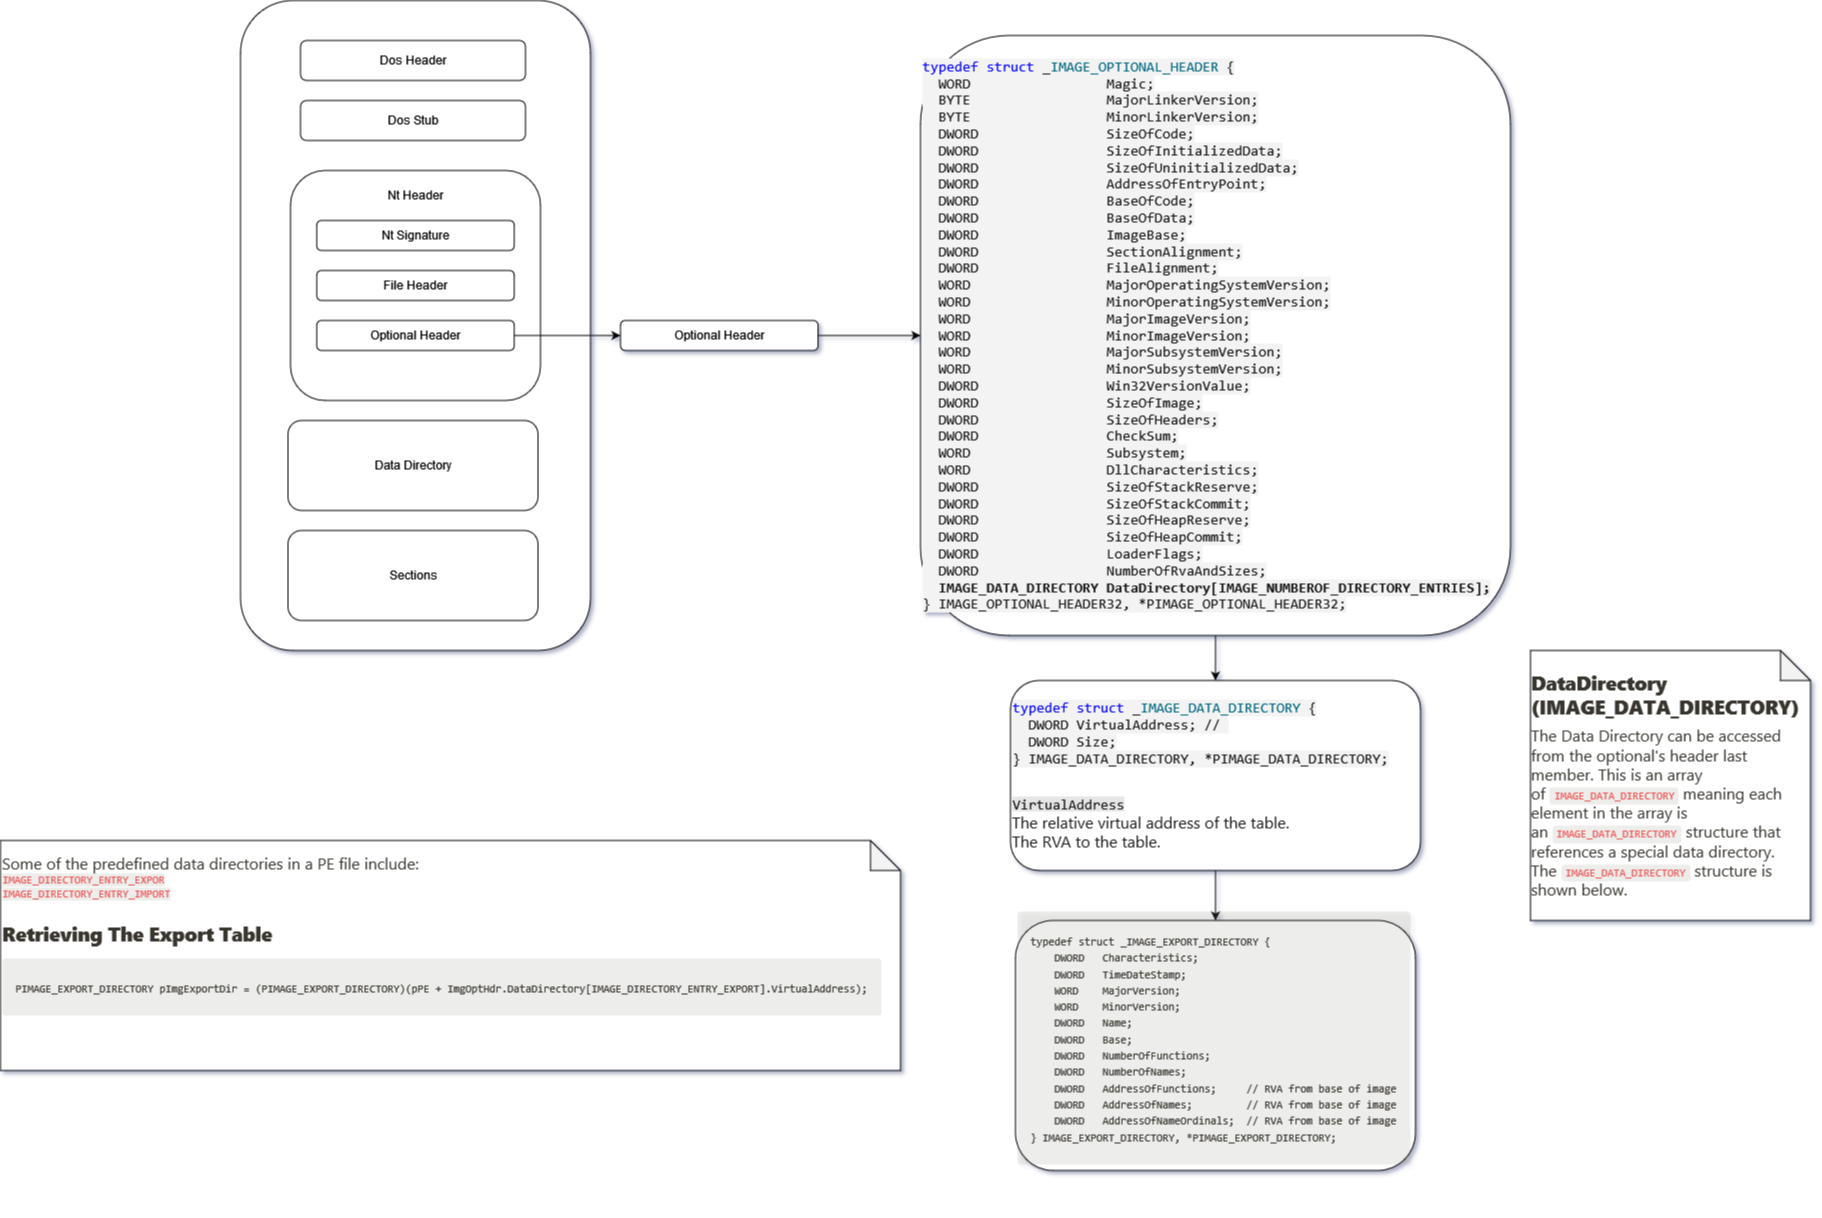

The diagram above was exported from draw.io. Its source (the exported page's mxGraphModel, read from the mxfile embedded in the PNG):
<mxGraphModel dx="3457" dy="2591" grid="1" gridSize="10" guides="1" tooltips="1" connect="1" arrows="1" fold="1" page="1" pageScale="1" pageWidth="850" pageHeight="1100" background="#FFFFFF" math="0" shadow="1">
  <root>
    <mxCell id="0" />
    <mxCell id="1" parent="0" />
    <mxCell id="9HFZpklhJ2RXYFFquIBb-1" value="" style="rounded=1;whiteSpace=wrap;html=1;" vertex="1" parent="1">
      <mxGeometry x="20" y="-120" width="350" height="650" as="geometry" />
    </mxCell>
    <mxCell id="9HFZpklhJ2RXYFFquIBb-5" value="Dos Header" style="rounded=1;whiteSpace=wrap;html=1;" vertex="1" parent="1">
      <mxGeometry x="80" y="-80" width="225" height="40" as="geometry" />
    </mxCell>
    <mxCell id="9HFZpklhJ2RXYFFquIBb-6" value="Dos Stub" style="rounded=1;whiteSpace=wrap;html=1;" vertex="1" parent="1">
      <mxGeometry x="80" y="-20" width="225" height="40" as="geometry" />
    </mxCell>
    <mxCell id="9HFZpklhJ2RXYFFquIBb-7" value="h" style="rounded=1;whiteSpace=wrap;html=1;" vertex="1" parent="1">
      <mxGeometry x="70" y="50" width="250" height="230" as="geometry" />
    </mxCell>
    <mxCell id="9HFZpklhJ2RXYFFquIBb-9" value="Nt Signature" style="rounded=1;whiteSpace=wrap;html=1;" vertex="1" parent="1">
      <mxGeometry x="96.25" y="100" width="197.5" height="30" as="geometry" />
    </mxCell>
    <mxCell id="9HFZpklhJ2RXYFFquIBb-10" value="File Header" style="rounded=1;whiteSpace=wrap;html=1;" vertex="1" parent="1">
      <mxGeometry x="96.25" y="150" width="197.5" height="30" as="geometry" />
    </mxCell>
    <mxCell id="9HFZpklhJ2RXYFFquIBb-18" value="" style="edgeStyle=orthogonalEdgeStyle;rounded=0;orthogonalLoop=1;jettySize=auto;html=1;" edge="1" parent="1" source="9HFZpklhJ2RXYFFquIBb-11" target="9HFZpklhJ2RXYFFquIBb-17">
      <mxGeometry relative="1" as="geometry" />
    </mxCell>
    <mxCell id="9HFZpklhJ2RXYFFquIBb-11" value="Optional Header" style="rounded=1;whiteSpace=wrap;html=1;" vertex="1" parent="1">
      <mxGeometry x="96.25" y="200" width="197.5" height="30" as="geometry" />
    </mxCell>
    <mxCell id="9HFZpklhJ2RXYFFquIBb-13" value="Data Directory" style="rounded=1;whiteSpace=wrap;html=1;" vertex="1" parent="1">
      <mxGeometry x="67.5" y="300" width="250" height="90" as="geometry" />
    </mxCell>
    <mxCell id="9HFZpklhJ2RXYFFquIBb-14" value="Sections" style="rounded=1;whiteSpace=wrap;html=1;" vertex="1" parent="1">
      <mxGeometry x="67.5" y="410" width="250" height="90" as="geometry" />
    </mxCell>
    <mxCell id="9HFZpklhJ2RXYFFquIBb-22" value="" style="edgeStyle=orthogonalEdgeStyle;rounded=0;orthogonalLoop=1;jettySize=auto;html=1;" edge="1" parent="1" source="9HFZpklhJ2RXYFFquIBb-16" target="9HFZpklhJ2RXYFFquIBb-20">
      <mxGeometry relative="1" as="geometry" />
    </mxCell>
    <mxCell id="9HFZpklhJ2RXYFFquIBb-16" value="&lt;span style=&quot;box-sizing: inherit; outline-color: inherit; color: rgb(1, 1, 253); font-family: SFMono-Regular, Consolas, &amp;quot;Liberation Mono&amp;quot;, Menlo, Courier, monospace; font-size: 14px; font-style: normal; font-variant-ligatures: normal; font-variant-caps: normal; font-weight: 400; letter-spacing: normal; orphans: 2; text-align: start; text-indent: 0px; text-transform: none; widows: 2; word-spacing: 0px; -webkit-text-stroke-width: 0px; white-space: pre; background-color: rgb(242, 242, 242); text-decoration-thickness: initial; text-decoration-style: initial; text-decoration-color: initial;&quot; class=&quot;hljs-keyword&quot;&gt;typedef&lt;/span&gt;&lt;span style=&quot;color: rgb(22, 22, 22); font-family: SFMono-Regular, Consolas, &amp;quot;Liberation Mono&amp;quot;, Menlo, Courier, monospace; font-size: 14px; font-style: normal; font-variant-ligatures: normal; font-variant-caps: normal; font-weight: 400; letter-spacing: normal; orphans: 2; text-align: start; text-indent: 0px; text-transform: none; widows: 2; word-spacing: 0px; -webkit-text-stroke-width: 0px; white-space: pre; background-color: rgb(242, 242, 242); text-decoration-thickness: initial; text-decoration-style: initial; text-decoration-color: initial; display: inline !important; float: none;&quot;&gt; &lt;/span&gt;&lt;span style=&quot;box-sizing: inherit; outline-color: inherit; color: rgb(22, 22, 22); font-family: SFMono-Regular, Consolas, &amp;quot;Liberation Mono&amp;quot;, Menlo, Courier, monospace; font-size: 14px; font-style: normal; font-variant-ligatures: normal; font-variant-caps: normal; font-weight: 400; letter-spacing: normal; orphans: 2; text-align: start; text-indent: 0px; text-transform: none; widows: 2; word-spacing: 0px; -webkit-text-stroke-width: 0px; white-space: pre; background-color: rgb(242, 242, 242); text-decoration-thickness: initial; text-decoration-style: initial; text-decoration-color: initial;&quot; class=&quot;hljs-class&quot;&gt;&lt;span style=&quot;box-sizing: inherit; outline-color: inherit; color: rgb(1, 1, 253);&quot; class=&quot;hljs-keyword&quot;&gt;struct&lt;/span&gt; _&lt;span style=&quot;box-sizing: inherit; outline-color: inherit; color: rgb(0, 104, 129);&quot; class=&quot;hljs-title&quot;&gt;IMAGE_OPTIONAL_HEADER&lt;/span&gt; {&lt;/span&gt;&lt;span style=&quot;color: rgb(22, 22, 22); font-family: SFMono-Regular, Consolas, &amp;quot;Liberation Mono&amp;quot;, Menlo, Courier, monospace; font-size: 14px; font-style: normal; font-variant-ligatures: normal; font-variant-caps: normal; font-weight: 400; letter-spacing: normal; orphans: 2; text-align: start; text-indent: 0px; text-transform: none; widows: 2; word-spacing: 0px; -webkit-text-stroke-width: 0px; white-space: pre; background-color: rgb(242, 242, 242); text-decoration-thickness: initial; text-decoration-style: initial; text-decoration-color: initial; display: inline !important; float: none;&quot;&gt;&lt;br&gt;  WORD                 Magic;&lt;br&gt;  BYTE                 MajorLinkerVersion;&lt;br&gt;  BYTE                 MinorLinkerVersion;&lt;br&gt;  DWORD                SizeOfCode;&lt;br&gt;  DWORD                SizeOfInitializedData;&lt;br&gt;  DWORD                SizeOfUninitializedData;&lt;br&gt;  DWORD                AddressOfEntryPoint;&lt;br&gt;  DWORD                BaseOfCode;&lt;br&gt;  DWORD                BaseOfData;&lt;br&gt;  DWORD                ImageBase;&lt;br&gt;  DWORD                SectionAlignment;&lt;br&gt;  DWORD                FileAlignment;&lt;br&gt;  WORD                 MajorOperatingSystemVersion;&lt;br&gt;  WORD                 MinorOperatingSystemVersion;&lt;br&gt;  WORD                 MajorImageVersion;&lt;br&gt;  WORD                 MinorImageVersion;&lt;br&gt;  WORD                 MajorSubsystemVersion;&lt;br&gt;  WORD                 MinorSubsystemVersion;&lt;br&gt;  DWORD                Win32VersionValue;&lt;br&gt;  DWORD                SizeOfImage;&lt;br&gt;  DWORD                SizeOfHeaders;&lt;br&gt;  DWORD                CheckSum;&lt;br&gt;  WORD                 Subsystem;&lt;br&gt;  WORD                 DllCharacteristics;&lt;br&gt;  DWORD                SizeOfStackReserve;&lt;br&gt;  DWORD                SizeOfStackCommit;&lt;br&gt;  DWORD                SizeOfHeapReserve;&lt;br&gt;  DWORD                SizeOfHeapCommit;&lt;br&gt;  DWORD                LoaderFlags;&lt;br&gt;  DWORD                NumberOfRvaAndSizes;&lt;br&gt;  &lt;b&gt;IMAGE_DATA_DIRECTORY DataDirectory[IMAGE_NUMBEROF_DIRECTORY_ENTRIES];&lt;/b&gt;&lt;br&gt;} IMAGE_OPTIONAL_HEADER32, *PIMAGE_OPTIONAL_HEADER32;&lt;/span&gt;" style="rounded=1;whiteSpace=wrap;html=1;align=left;" vertex="1" parent="1">
      <mxGeometry x="700" y="-85" width="590" height="600" as="geometry" />
    </mxCell>
    <mxCell id="9HFZpklhJ2RXYFFquIBb-19" value="" style="edgeStyle=orthogonalEdgeStyle;rounded=0;orthogonalLoop=1;jettySize=auto;html=1;" edge="1" parent="1" source="9HFZpklhJ2RXYFFquIBb-17" target="9HFZpklhJ2RXYFFquIBb-16">
      <mxGeometry relative="1" as="geometry" />
    </mxCell>
    <mxCell id="9HFZpklhJ2RXYFFquIBb-17" value="Optional Header" style="rounded=1;whiteSpace=wrap;html=1;" vertex="1" parent="1">
      <mxGeometry x="400" y="200" width="197.5" height="30" as="geometry" />
    </mxCell>
    <mxCell id="9HFZpklhJ2RXYFFquIBb-31" value="" style="edgeStyle=orthogonalEdgeStyle;rounded=0;orthogonalLoop=1;jettySize=auto;html=1;" edge="1" parent="1" source="9HFZpklhJ2RXYFFquIBb-20" target="9HFZpklhJ2RXYFFquIBb-28">
      <mxGeometry relative="1" as="geometry" />
    </mxCell>
    <mxCell id="9HFZpklhJ2RXYFFquIBb-20" value="&lt;div align=&quot;left&quot;&gt;&lt;span style=&quot;box-sizing: inherit; outline-color: inherit; color: rgb(1, 1, 253); font-family: SFMono-Regular, Consolas, &amp;quot;Liberation Mono&amp;quot;, Menlo, Courier, monospace; font-size: 14px; font-style: normal; font-variant-ligatures: normal; font-variant-caps: normal; font-weight: 400; letter-spacing: normal; text-indent: 0px; text-transform: none; word-spacing: 0px; -webkit-text-stroke-width: 0px; white-space: pre; background-color: rgb(242, 242, 242); text-decoration-thickness: initial; text-decoration-style: initial; text-decoration-color: initial;&quot; class=&quot;hljs-keyword&quot;&gt;typedef&lt;/span&gt;&lt;span style=&quot;color: rgb(22, 22, 22); font-family: SFMono-Regular, Consolas, &amp;quot;Liberation Mono&amp;quot;, Menlo, Courier, monospace; font-size: 14px; font-style: normal; font-variant-ligatures: normal; font-variant-caps: normal; font-weight: 400; letter-spacing: normal; text-indent: 0px; text-transform: none; word-spacing: 0px; -webkit-text-stroke-width: 0px; white-space: pre; background-color: rgb(242, 242, 242); text-decoration-thickness: initial; text-decoration-style: initial; text-decoration-color: initial; display: inline !important; float: none;&quot;&gt; &lt;/span&gt;&lt;span style=&quot;box-sizing: inherit; outline-color: inherit; color: rgb(22, 22, 22); font-family: SFMono-Regular, Consolas, &amp;quot;Liberation Mono&amp;quot;, Menlo, Courier, monospace; font-size: 14px; font-style: normal; font-variant-ligatures: normal; font-variant-caps: normal; font-weight: 400; letter-spacing: normal; text-indent: 0px; text-transform: none; word-spacing: 0px; -webkit-text-stroke-width: 0px; white-space: pre; background-color: rgb(242, 242, 242); text-decoration-thickness: initial; text-decoration-style: initial; text-decoration-color: initial;&quot; class=&quot;hljs-class&quot;&gt;&lt;span style=&quot;box-sizing: inherit; outline-color: inherit; color: rgb(1, 1, 253);&quot; class=&quot;hljs-keyword&quot;&gt;struct&lt;/span&gt; _&lt;span style=&quot;box-sizing: inherit; outline-color: inherit; color: rgb(0, 104, 129);&quot; class=&quot;hljs-title&quot;&gt;IMAGE_DATA_DIRECTORY&lt;/span&gt; {&lt;/span&gt;&lt;span style=&quot;color: rgb(22, 22, 22); font-family: SFMono-Regular, Consolas, &amp;quot;Liberation Mono&amp;quot;, Menlo, Courier, monospace; font-size: 14px; font-style: normal; font-variant-ligatures: normal; font-variant-caps: normal; font-weight: 400; letter-spacing: normal; text-indent: 0px; text-transform: none; word-spacing: 0px; -webkit-text-stroke-width: 0px; white-space: pre; background-color: rgb(242, 242, 242); text-decoration-thickness: initial; text-decoration-style: initial; text-decoration-color: initial; display: inline !important; float: none;&quot;&gt;&lt;br&gt;  DWORD VirtualAddress; // &lt;br&gt;  DWORD Size;&lt;br&gt;} IMAGE_DATA_DIRECTORY, *PIMAGE_DATA_DIRECTORY;&lt;/span&gt;&lt;/div&gt;&lt;div&gt;&lt;br&gt;&lt;/div&gt;&lt;div&gt;&lt;br&gt;&lt;/div&gt;&lt;div&gt;&lt;span style=&quot;color: rgb(22, 22, 22); font-family: SFMono-Regular, Consolas, &amp;quot;Liberation Mono&amp;quot;, Menlo, Courier, monospace; font-size: 13.6px; font-style: normal; font-variant-ligatures: normal; font-variant-caps: normal; font-weight: 400; letter-spacing: normal; orphans: 2; text-align: start; text-indent: 0px; text-transform: none; widows: 2; word-spacing: 0px; -webkit-text-stroke-width: 0px; white-space: normal; background-color: rgb(230, 230, 230); text-decoration-thickness: initial; text-decoration-style: initial; text-decoration-color: initial; display: inline !important; float: none;&quot;&gt;VirtualAddress&lt;/span&gt;&lt;/div&gt;&lt;div&gt;&lt;span style=&quot;color: rgb(22, 22, 22); font-family: &amp;quot;Segoe UI&amp;quot;, SegoeUI, &amp;quot;Helvetica Neue&amp;quot;, Helvetica, Arial, sans-serif; font-size: 16px; font-style: normal; font-variant-ligatures: normal; font-variant-caps: normal; font-weight: 400; letter-spacing: normal; orphans: 2; text-align: start; text-indent: 0px; text-transform: none; widows: 2; word-spacing: 0px; -webkit-text-stroke-width: 0px; white-space: normal; background-color: rgb(255, 255, 255); text-decoration-thickness: initial; text-decoration-style: initial; text-decoration-color: initial; display: inline !important; float: none;&quot;&gt;The relative virtual address of the table.&lt;/span&gt;&lt;/div&gt;&lt;div&gt;&lt;span style=&quot;color: rgb(22, 22, 22); font-family: &amp;quot;Segoe UI&amp;quot;, SegoeUI, &amp;quot;Helvetica Neue&amp;quot;, Helvetica, Arial, sans-serif; font-size: 16px; font-style: normal; font-variant-ligatures: normal; font-variant-caps: normal; font-weight: 400; letter-spacing: normal; orphans: 2; text-align: start; text-indent: 0px; text-transform: none; widows: 2; word-spacing: 0px; -webkit-text-stroke-width: 0px; white-space: normal; background-color: rgb(255, 255, 255); text-decoration-thickness: initial; text-decoration-style: initial; text-decoration-color: initial; display: inline !important; float: none;&quot;&gt;The RVA to the table.&lt;br&gt;&lt;/span&gt;&lt;/div&gt;" style="rounded=1;whiteSpace=wrap;html=1;align=left;" vertex="1" parent="1">
      <mxGeometry x="790" y="560" width="410" height="190" as="geometry" />
    </mxCell>
    <mxCell id="9HFZpklhJ2RXYFFquIBb-21" value="&#10;&lt;h3 style=&quot;box-sizing: border-box; -webkit-print-color-adjust: exact; letter-spacing: -0.01em; line-height: 1.2; font-weight: 600; margin-bottom: 0px; font-size: 1.25rem; margin-top: 1.25rem; color: rgb(55, 53, 47); font-family: ui-sans-serif, -apple-system, BlinkMacSystemFont, &amp;quot;Segoe UI&amp;quot;, Helvetica, &amp;quot;Apple Color Emoji&amp;quot;, Arial, sans-serif, &amp;quot;Segoe UI Emoji&amp;quot;, &amp;quot;Segoe UI Symbol&amp;quot;; font-style: normal; font-variant-ligatures: normal; font-variant-caps: normal; orphans: 2; text-align: start; text-indent: 0px; text-transform: none; widows: 2; word-spacing: 0px; -webkit-text-stroke-width: 0px; white-space: pre-wrap; text-decoration-thickness: initial; text-decoration-style: initial; text-decoration-color: initial;&quot; class=&quot;&quot; id=&quot;9fa94eac-d173-4f33-8fac-d764be6fa33b&quot;&gt;&lt;strong style=&quot;box-sizing: border-box; -webkit-print-color-adjust: exact;&quot;&gt;DataDirectory (IMAGE_DATA_DIRECTORY)&lt;/strong&gt;&lt;/h3&gt;&lt;p style=&quot;box-sizing: border-box; -webkit-print-color-adjust: exact; margin-top: 0.5em; margin-bottom: 0.5em; color: rgb(55, 53, 47); font-family: ui-sans-serif, -apple-system, BlinkMacSystemFont, &amp;quot;Segoe UI&amp;quot;, Helvetica, &amp;quot;Apple Color Emoji&amp;quot;, Arial, sans-serif, &amp;quot;Segoe UI Emoji&amp;quot;, &amp;quot;Segoe UI Symbol&amp;quot;; font-size: medium; font-style: normal; font-variant-ligatures: normal; font-variant-caps: normal; font-weight: 400; letter-spacing: normal; orphans: 2; text-align: start; text-indent: 0px; text-transform: none; widows: 2; word-spacing: 0px; -webkit-text-stroke-width: 0px; white-space: pre-wrap; text-decoration-thickness: initial; text-decoration-style: initial; text-decoration-color: initial;&quot; class=&quot;&quot; id=&quot;357fc28e-38c2-4cee-95e4-cf72f57624c6&quot;&gt;The Data Directory can be accessed from the optional's header last member. This is an array of&amp;nbsp;&lt;code style=&quot;box-sizing: border-box; -webkit-print-color-adjust: exact; background: rgba(135, 131, 120, 0.15); padding: 0.2em 0.4em; border-radius: 3px; font-size: 11.05px; tab-size: 2; color: rgb(235, 87, 87);&quot;&gt;IMAGE_DATA_DIRECTORY&lt;/code&gt;&amp;nbsp;meaning each element in the array is an&amp;nbsp;&lt;code style=&quot;box-sizing: border-box; -webkit-print-color-adjust: exact; background: rgba(135, 131, 120, 0.15); padding: 0.2em 0.4em; border-radius: 3px; font-size: 11.05px; tab-size: 2; color: rgb(235, 87, 87);&quot;&gt;IMAGE_DATA_DIRECTORY&lt;/code&gt;&amp;nbsp;structure that references a special data directory. The&amp;nbsp;&lt;code style=&quot;box-sizing: border-box; -webkit-print-color-adjust: exact; background: rgba(135, 131, 120, 0.15); padding: 0.2em 0.4em; border-radius: 3px; font-size: 11.05px; tab-size: 2; color: rgb(235, 87, 87);&quot;&gt;IMAGE_DATA_DIRECTORY&lt;/code&gt;&amp;nbsp;structure is shown below.&lt;/p&gt;&#10;&#10;" style="shape=note;whiteSpace=wrap;html=1;backgroundOutline=1;darkOpacity=0.05;" vertex="1" parent="1">
      <mxGeometry x="1310" y="530" width="280" height="270" as="geometry" />
    </mxCell>
    <mxCell id="9HFZpklhJ2RXYFFquIBb-26" value="&lt;div align=&quot;left&quot;&gt;&lt;span style=&quot;color: rgb(55, 53, 47); font-family: ui-sans-serif, -apple-system, BlinkMacSystemFont, &amp;quot;Segoe UI&amp;quot;, Helvetica, &amp;quot;Apple Color Emoji&amp;quot;, Arial, sans-serif, &amp;quot;Segoe UI Emoji&amp;quot;, &amp;quot;Segoe UI Symbol&amp;quot;; font-size: medium; font-style: normal; font-variant-ligatures: normal; font-variant-caps: normal; letter-spacing: normal; text-indent: 0px; text-transform: none; word-spacing: 0px; -webkit-text-stroke-width: 0px; white-space: pre-wrap; text-decoration-thickness: initial; text-decoration-style: initial; text-decoration-color: initial; display: inline !important; float: none;&quot;&gt;Some of the predefined data directories in a PE file include:&lt;/span&gt;&lt;/div&gt;&lt;div align=&quot;left&quot;&gt;&lt;span style=&quot;color: rgb(235, 87, 87); font-family: monospace; font-size: 11.05px; font-style: normal; font-variant-ligatures: normal; font-variant-caps: normal; font-weight: 400; letter-spacing: normal; text-indent: 0px; text-transform: none; word-spacing: 0px; -webkit-text-stroke-width: 0px; white-space: pre-wrap; background-color: rgba(135, 131, 120, 0.15); text-decoration-thickness: initial; text-decoration-style: initial; text-decoration-color: initial; display: inline !important; float: none;&quot;&gt;IMAGE_DIRECTORY_ENTRY_EXPOR&lt;/span&gt;&lt;/div&gt;&lt;div align=&quot;left&quot;&gt;&lt;span style=&quot;color: rgb(235, 87, 87); font-family: monospace; font-size: 11.05px; font-style: normal; font-variant-ligatures: normal; font-variant-caps: normal; font-weight: 400; letter-spacing: normal; text-indent: 0px; text-transform: none; word-spacing: 0px; -webkit-text-stroke-width: 0px; white-space: pre-wrap; background-color: rgba(135, 131, 120, 0.15); text-decoration-thickness: initial; text-decoration-style: initial; text-decoration-color: initial; display: inline !important; float: none;&quot;&gt;IMAGE_DIRECTORY_ENTRY_IMPORT&lt;/span&gt;&lt;/div&gt;&lt;div align=&quot;left&quot;&gt;&lt;h3 style=&quot;box-sizing: border-box; -webkit-print-color-adjust: exact; letter-spacing: -0.01em; line-height: 1.2; font-weight: 600; margin-bottom: 0px; font-size: 1.25rem; margin-top: 1.25rem; color: rgb(55, 53, 47); font-family: ui-sans-serif, -apple-system, BlinkMacSystemFont, &amp;quot;Segoe UI&amp;quot;, Helvetica, &amp;quot;Apple Color Emoji&amp;quot;, Arial, sans-serif, &amp;quot;Segoe UI Emoji&amp;quot;, &amp;quot;Segoe UI Symbol&amp;quot;; font-style: normal; font-variant-ligatures: normal; font-variant-caps: normal; orphans: 2; text-align: start; text-indent: 0px; text-transform: none; widows: 2; word-spacing: 0px; -webkit-text-stroke-width: 0px; white-space: pre-wrap; text-decoration-thickness: initial; text-decoration-style: initial; text-decoration-color: initial;&quot; class=&quot;&quot; id=&quot;926e4662-a30e-4ea8-899f-d3daeb758c27&quot;&gt;&lt;strong style=&quot;box-sizing: border-box; -webkit-print-color-adjust: exact;&quot;&gt;Retrieving The Export Table&lt;/strong&gt;&lt;/h3&gt;&lt;/div&gt;&lt;div align=&quot;left&quot;&gt;&lt;pre style=&quot;box-sizing: border-box; -webkit-print-color-adjust: exact; background: rgba(135, 131, 120, 0.15); padding: 1.5em 1em; border-radius: 3px; font-size: 13.6px; tab-size: 2; white-space: pre-wrap; word-break: break-all; font-family: SFMono-Regular, Menlo, Consolas, &amp;quot;PT Mono&amp;quot;, &amp;quot;Liberation Mono&amp;quot;, Courier, monospace; color: rgb(55, 53, 47); font-style: normal; font-variant-ligatures: normal; font-variant-caps: normal; font-weight: 400; letter-spacing: normal; orphans: 2; text-align: start; text-indent: 0px; text-transform: none; widows: 2; word-spacing: 0px; -webkit-text-stroke-width: 0px; text-decoration-thickness: initial; text-decoration-style: initial; text-decoration-color: initial;&quot; class=&quot;code code-wrap&quot; id=&quot;a2a0c644-989a-4efd-b54f-2d0186196ad9&quot;&gt;&lt;code style=&quot;box-sizing: border-box; -webkit-print-color-adjust: exact; background: none; padding: 0px; border-radius: 3px; font-size: 11.05px; tab-size: 2; color: inherit;&quot;&gt;PIMAGE_EXPORT_DIRECTORY pImgExportDir = (PIMAGE_EXPORT_DIRECTORY)(pPE + ImgOptHdr.DataDirectory[IMAGE_DIRECTORY_ENTRY_EXPORT].VirtualAddress);&lt;br&gt;&lt;/code&gt;&lt;/pre&gt;&lt;br class=&quot;Apple-interchange-newline&quot;&gt;&lt;br&gt;&lt;/div&gt;" style="shape=note;whiteSpace=wrap;html=1;backgroundOutline=1;darkOpacity=0.05;align=left;" vertex="1" parent="1">
      <mxGeometry x="-220" y="720" width="900" height="230" as="geometry" />
    </mxCell>
    <mxCell id="9HFZpklhJ2RXYFFquIBb-28" value="&lt;div align=&quot;left&quot;&gt;&lt;br&gt;&lt;pre style=&quot;box-sizing: border-box; background: rgba(135, 131, 120, 0.15); padding: 1.5em 1em; border-radius: 3px; font-size: 13.6px; tab-size: 2; white-space: pre-wrap; word-break: break-all; font-family: SFMono-Regular, Menlo, Consolas, &amp;quot;PT Mono&amp;quot;, &amp;quot;Liberation Mono&amp;quot;, Courier, monospace; color: rgb(55, 53, 47); font-style: normal; font-variant-ligatures: normal; font-variant-caps: normal; font-weight: 400; letter-spacing: normal; text-indent: 0px; text-transform: none; word-spacing: 0px; -webkit-text-stroke-width: 0px; text-decoration-thickness: initial; text-decoration-style: initial; text-decoration-color: initial;&quot; class=&quot;code code-wrap&quot; id=&quot;e2517566-421f-4e20-850a-784c2e0771ec&quot;&gt;&lt;code style=&quot;box-sizing: border-box; -webkit-print-color-adjust: exact; background: none; padding: 0px; border-radius: 3px; font-size: 11.05px; tab-size: 2; color: inherit;&quot;&gt;typedef struct _IMAGE_EXPORT_DIRECTORY {&lt;br&gt;    DWORD   Characteristics;&lt;br&gt;    DWORD   TimeDateStamp;&lt;br&gt;    WORD    MajorVersion;&lt;br&gt;    WORD    MinorVersion;&lt;br&gt;    DWORD   Name;&lt;br&gt;    DWORD   Base;&lt;br&gt;    DWORD   NumberOfFunctions;&lt;br&gt;    DWORD   NumberOfNames;&lt;br&gt;    DWORD   AddressOfFunctions;     // RVA from base of image&lt;br&gt;    DWORD   AddressOfNames;         // RVA from base of image&lt;br&gt;    DWORD   AddressOfNameOrdinals;  // RVA from base of image&lt;br&gt;} IMAGE_EXPORT_DIRECTORY, *PIMAGE_EXPORT_DIRECTORY;&lt;/code&gt;&lt;/pre&gt;&lt;br&gt;&lt;br&gt;&lt;/div&gt;" style="rounded=1;whiteSpace=wrap;html=1;align=left;" vertex="1" parent="1">
      <mxGeometry x="795" y="800" width="400" height="250" as="geometry" />
    </mxCell>
    <mxCell id="9HFZpklhJ2RXYFFquIBb-32" value="Nt Header" style="text;html=1;align=center;verticalAlign=middle;whiteSpace=wrap;rounded=0;" vertex="1" parent="1">
      <mxGeometry x="150" y="60" width="90" height="30" as="geometry" />
    </mxCell>
  </root>
</mxGraphModel>